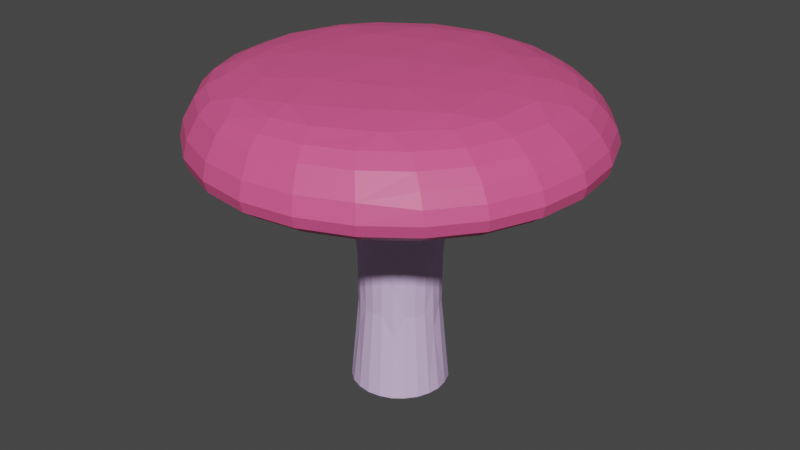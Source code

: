 # Source: Mushroom.blend  (saved by Blender 2.81.16; exported with 4.5.12 LTS)
import bpy
from mathutils import Matrix  # noqa: F401  (used for matrix-valued properties, if any)

bpy.ops.wm.read_factory_settings(use_empty=True)
scene = bpy.context.scene
scene.name = 'Scene'

# ---- collections
col_collection = bpy.data.collections.new('Collection'); scene.collection.children.link(col_collection)

# ---- materials (node trees are filled in below, after node groups)
mat_mushroombase = bpy.data.materials.new('MushroomBase')
mat_mushroombase.alpha_threshold = 0.0
mat_mushroombase.use_transparent_shadow = False
mat_mushroombase.line_color = (0.0, 0.0, 0.0, 1.0)
mat_mushroomtrim = bpy.data.materials.new('MushroomTrim')
mat_mushroomtrim.use_transparent_shadow = False

# ---- material node trees
mat_mushroombase.use_nodes = True; mat_mushroombase.node_tree.nodes.clear()
_N = mat_mushroombase.node_tree.nodes; _L = mat_mushroombase.node_tree.links
n0 = _N.new('ShaderNodeOutputMaterial'); n0.name = 'Material Output'; n0.location = (300, 300)
n1 = _N.new('ShaderNodeBsdfPrincipled'); n1.name = 'Principled BSDF'; n1.location = (10, 300)
n1.distribution = 'GGX'
n1.subsurface_method = 'BURLEY'
n1.inputs[0].default_value = (0.6812, 0.5001, 0.8, 1.0)
n1.inputs[2].default_value = 0.4
n1.inputs[3].default_value = 1.45
n1.inputs[27].default_value = (0.0, 0.0, 0.0, 1.0)
n1.inputs[28].default_value = 1.0
_L.new(n1.outputs[0], n0.inputs[0])
n0.is_active_output = True
mat_mushroomtrim.use_nodes = True; mat_mushroomtrim.node_tree.nodes.clear()
_N = mat_mushroomtrim.node_tree.nodes; _L = mat_mushroomtrim.node_tree.links
n0 = _N.new('ShaderNodeOutputMaterial'); n0.name = 'Material Output'; n0.location = (300, 300)
n1 = _N.new('ShaderNodeBsdfPrincipled'); n1.name = 'Principled BSDF'; n1.location = (10, 300)
n1.distribution = 'GGX'
n1.subsurface_method = 'BURLEY'
n1.inputs[0].default_value = (0.8, 0.09637, 0.2699, 1.0)
n1.inputs[3].default_value = 1.45
n1.inputs[27].default_value = (0.0, 0.0, 0.0, 1.0)
n1.inputs[28].default_value = 1.0
_L.new(n1.outputs[0], n0.inputs[0])
n0.is_active_output = True

# ---- world
world_world = bpy.data.worlds.new('World'); scene.world = world_world
world_world.use_nodes = True; world_world.node_tree.nodes.clear()
_N = world_world.node_tree.nodes; _L = world_world.node_tree.links
n0 = _N.new('ShaderNodeOutputWorld'); n0.name = 'World Output'; n0.location = (300, 300)
n1 = _N.new('ShaderNodeBackground'); n1.name = 'Background'; n1.location = (10, 300)
n1.inputs[0].default_value = (0.05088, 0.05088, 0.05088, 1.0)
_L.new(n1.outputs[0], n0.inputs[0])
n0.is_active_output = True
world_world.color = (0.05088, 0.05088, 0.05088)
world_world.use_sun_shadow = False
world_world.sun_shadow_jitter_overblur = 0.0

# ---- meshes
me_cylinder_002 = bpy.data.meshes.new('Cylinder.002')
me_cylinder_002.from_pydata([(3.078e-09, 0.6948, 1.192e-07), (5.044e-09, 0.5938, 2.0), (0.6017, 0.3474, 1.192e-07), (0.5143, 0.2969, 2.0), (0.6017, -0.3474, 1.192e-07), (0.5143, -0.2969, 2.0), (-5.766e-08, -0.6948, 1.192e-07), (-4.687e-08, -0.5938, 2.0), (-0.6017, -0.3474, 1.192e-07), (-0.5143, -0.2969, 2.0), (-0.6017, 0.3474, 1.192e-07), (-0.5143, 0.2969, 2.0), (0.6685, 0.386, 2.754), (4.663e-08, 0.772, 2.754), (0.6685, -0.386, 2.754), (-2.086e-08, -0.772, 2.754), (-0.6685, -0.386, 2.754), (-0.6685, 0.386, 2.754), (2.589, 1.495, 2.754), (7.498e-08, 2.99, 2.754), (2.589, -1.495, 2.754), (-1.864e-07, -2.99, 2.754), (-2.589, -1.495, 2.754), (-2.589, 1.495, 2.754), (2.33, 1.345, 3.413), (2.985e-08, 2.691, 3.413), (2.33, -1.345, 3.413), (-2.054e-07, -2.691, 3.413), (-2.33, -1.345, 3.413), (-2.33, 1.345, 3.413), (1.654, 0.9566, 3.909), (-0.1412, 1.993, 3.909), (1.654, -1.117, 3.909), (-0.1412, -2.153, 3.909), (-1.937, -1.117, 3.909), (-1.937, 0.9566, 3.909), (-2.821e-09, 0.5463, 1.0), (0.4731, 0.2732, 1.0), (0.4731, -0.2732, 1.0), (-5.058e-08, -0.5463, 1.0), (-0.4731, -0.2732, 1.0), (-0.4731, 0.2732, 1.0)], [], [(36, 1, 3, 37), (37, 3, 5, 38), (38, 5, 7, 39), (39, 7, 9, 40), (3, 1, 13, 12), (40, 9, 11, 41), (41, 11, 1, 36), (0, 2, 4, 6, 8, 10), (13, 17, 23, 19), (7, 5, 14, 15), (1, 11, 17, 13), (9, 7, 15, 16), (5, 3, 12, 14), (11, 9, 16, 17), (23, 22, 28, 29), (16, 15, 21, 22), (14, 12, 18, 20), (17, 16, 22, 23), (15, 14, 20, 21), (12, 13, 19, 18), (28, 27, 33, 34), (21, 20, 26, 27), (18, 19, 25, 24), (19, 23, 29, 25), (22, 21, 27, 28), (20, 18, 24, 26), (30, 31, 35, 34, 33, 32), (26, 24, 30, 32), (29, 28, 34, 35), (27, 26, 32, 33), (24, 25, 31, 30), (25, 29, 35, 31), (10, 41, 36, 0), (8, 40, 41, 10), (6, 39, 40, 8), (4, 38, 39, 6), (2, 37, 38, 4), (0, 36, 37, 2)])
me_cylinder_002.polygons.foreach_set('material_index', [0, 0, 0, 0, 0, 0, 0, 0, 1, 0, 0, 0, 0, 0, 1, 1, 1, 1, 1, 1, 1, 1, 1, 1, 1, 1, 1, 1, 1, 1, 1, 1, 0, 0, 0, 0, 0, 0])
_k = {(0, 2): 1.0, (2, 4): 1.0, (4, 6): 1.0, (6, 8): 1.0, (8, 10): 1.0, (0, 10): 1.0}
me_cylinder_002.attributes.new('crease_edge', 'FLOAT', 'EDGE').data.foreach_set('value', [_k.get((min(e.vertices), max(e.vertices)), 0.0) for e in me_cylinder_002.edges])
_uv = me_cylinder_002.uv_layers.new(name='UVMap')
_uv.uv.foreach_set('vector', [1.0, 0.75, 1.0, 1.0, 0.8333, 1.0, 0.8333, 0.75, 0.8333, 0.75, 0.8333, 1.0, 0.6667, 1.0, 0.6667, 0.75, 0.6667, 0.75, 0.6667, 1.0, 0.5, 1.0, 0.5, 0.75, 0.5, 0.75, 0.5, 1.0, 0.3333, 1.0, 0.3333, 0.75, 0.8333, 1.0, 1.0, 1.0, 1.0, 1.0, 0.8333, 1.0, 0.3333, 0.75, 0.3333, 1.0, 0.1667, 1.0, 0.1667, 0.75, 0.1667, 0.75, 0.1667, 1.0, -8.941e-08, 1.0, -8.941e-08, 0.75, 0.75, 0.49, 0.9578, 0.37, 0.9578, 0.13, 0.75, 0.01, 0.5422, 0.13, 0.5422, 0.37, -8.941e-08, 1.0, 0.1667, 1.0, 0.1667, 1.0, -8.941e-08, 1.0, 0.5, 1.0, 0.6667, 1.0, 0.6667, 1.0, 0.5, 1.0, -8.941e-08, 1.0, 0.1667, 1.0, 0.1667, 1.0, -8.941e-08, 1.0, 0.3333, 1.0, 0.5, 1.0, 0.5, 1.0, 0.3333, 1.0, 0.6667, 1.0, 0.8333, 1.0, 0.8333, 1.0, 0.6667, 1.0, 0.1667, 1.0, 0.3333, 1.0, 0.3333, 1.0, 0.1667, 1.0, 0.1667, 1.0, 0.3333, 1.0, 0.3333, 1.0, 0.1667, 1.0, 0.3333, 1.0, 0.5, 1.0, 0.5, 1.0, 0.3333, 1.0, 0.6667, 1.0, 0.8333, 1.0, 0.8333, 1.0, 0.6667, 1.0, 0.1667, 1.0, 0.3333, 1.0, 0.3333, 1.0, 0.1667, 1.0, 0.5, 1.0, 0.6667, 1.0, 0.6667, 1.0, 0.5, 1.0, 0.8333, 1.0, 1.0, 1.0, 1.0, 1.0, 0.8333, 1.0, 0.3333, 1.0, 0.5, 1.0, 0.5, 1.0, 0.3333, 1.0, 0.5, 1.0, 0.6667, 1.0, 0.6667, 1.0, 0.5, 1.0, 0.8333, 1.0, 1.0, 1.0, 1.0, 1.0, 0.8333, 1.0, -8.941e-08, 1.0, 0.1667, 1.0, 0.1667, 1.0, -8.941e-08, 1.0, 0.3333, 1.0, 0.5, 1.0, 0.5, 1.0, 0.3333, 1.0, 0.6667, 1.0, 0.8333, 1.0, 0.8333, 1.0, 0.6667, 1.0, 0.4578, 0.37, 0.25, 0.49, 0.04215, 0.37, 0.04215, 0.13, 0.25, 0.01, 0.4578, 0.13, 0.6667, 1.0, 0.8333, 1.0, 0.8333, 1.0, 0.6667, 1.0, 0.1667, 1.0, 0.3333, 1.0, 0.3333, 1.0, 0.1667, 1.0, 0.5, 1.0, 0.6667, 1.0, 0.6667, 1.0, 0.5, 1.0, 0.8333, 1.0, 1.0, 1.0, 1.0, 1.0, 0.8333, 1.0, -8.941e-08, 1.0, 0.1667, 1.0, 0.1667, 1.0, -8.941e-08, 1.0, 0.1667, 0.5, 0.1667, 0.75, -8.941e-08, 0.75, -8.941e-08, 0.5, 0.3333, 0.5, 0.3333, 0.75, 0.1667, 0.75, 0.1667, 0.5, 0.5, 0.5, 0.5, 0.75, 0.3333, 0.75, 0.3333, 0.5, 0.6667, 0.5, 0.6667, 0.75, 0.5, 0.75, 0.5, 0.5, 0.8333, 0.5, 0.8333, 0.75, 0.6667, 0.75, 0.6667, 0.5, 1.0, 0.5, 1.0, 0.75, 0.8333, 0.75, 0.8333, 0.5])
me_cylinder_002.materials.append(mat_mushroombase)
me_cylinder_002.materials.append(mat_mushroomtrim)
me_cylinder_002.use_remesh_fix_poles = True
me_cylinder_002.use_remesh_preserve_attributes = False
me_cylinder_002.use_mirror_vertex_groups = False
me_cylinder_002.update()

# ---- objects
ob_cylinder = bpy.data.objects.new('Cylinder', me_cylinder_002)

# ---- transforms, parenting, visibility, modifiers, constraints
ob_cylinder.location = (0.0, 0.0, 0.0)
ob_cylinder.scale = (0.3, 0.3, 0.3)
ob_cylinder.lineart.crease_threshold = 0.0
_m = ob_cylinder.modifiers.new('Subdivision', 'SUBSURF')
_m.uv_smooth = 'PRESERVE_CORNERS'
_m.show_only_control_edges = False
_m = ob_cylinder.modifiers.new('Triangulate', 'TRIANGULATE')
_m = ob_cylinder.modifiers.new('Decimate', 'DECIMATE')
_m.ratio = 0.6

# ---- collection membership
col_collection.objects.link(ob_cylinder)

# ---- scene / render settings (as saved in the file)
scene.frame_start = 1; scene.frame_end = 250; scene.frame_set(1)
scene.render.engine = 'BLENDER_EEVEE_NEXT'
scene.cycles.use_denoising = False
scene.cycles.samples = 128
scene.cycles.sampling_pattern = 'TABULATED_SOBOL'
scene.cycles.use_adaptive_sampling = False
scene.cycles.use_light_tree = False
scene.view_settings.view_transform = 'Filmic'
bpy.context.view_layer.update()

# ---- added for rendering (the .blend has no active camera and no usable light): camera, sun
cam_auto = bpy.data.cameras.new('AutoCamera')
cam_auto.lens = 50.0
cam_auto.sensor_width = 36.0
cam_auto.clip_end = 1000.0
ob_auto_camera = bpy.data.objects.new('AutoCamera', cam_auto)
scene.collection.objects.link(ob_auto_camera)
ob_auto_camera.location = (2.10993, -2.53348, 2.27011)
ob_auto_camera.rotation_euler = (1.09748, -7.21219e-08, 0.694738)
scene.camera = ob_auto_camera
light_auto_sun = bpy.data.lights.new('AutoSun', 'SUN')
light_auto_sun.energy = 3.0
light_auto_sun.angle = 0.0523599
ob_auto_sun = bpy.data.objects.new('AutoSun', light_auto_sun)
scene.collection.objects.link(ob_auto_sun)
ob_auto_sun.rotation_euler = (0.872665, 0.174533, 0.523599)
bpy.context.view_layer.update()

